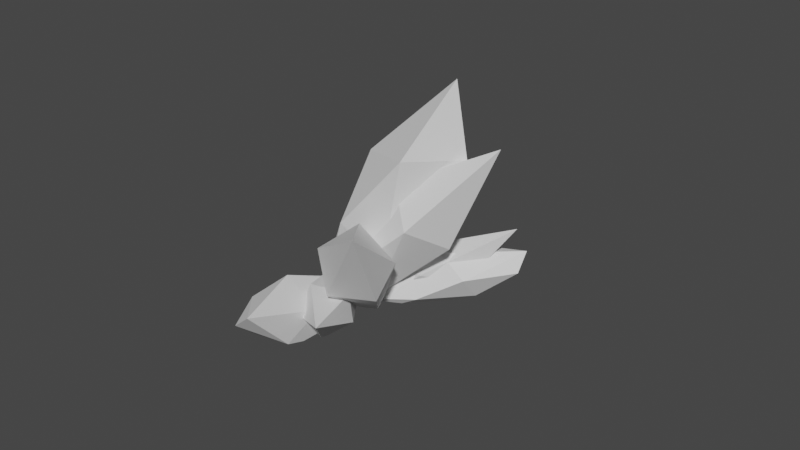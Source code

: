 # Source: Crystals.blend  (saved by Blender 2.82.7; exported with 4.5.12 LTS)
import bpy
from mathutils import Matrix  # noqa: F401  (used for matrix-valued properties, if any)

bpy.ops.wm.read_factory_settings(use_empty=True)
scene = bpy.context.scene
scene.name = 'Scene'

# ---- collections
col_collection = bpy.data.collections.new('Collection'); scene.collection.children.link(col_collection)

# ---- world
world_world = bpy.data.worlds.new('World'); scene.world = world_world
world_world.use_nodes = True; world_world.node_tree.nodes.clear()
_N = world_world.node_tree.nodes; _L = world_world.node_tree.links
n0 = _N.new('ShaderNodeOutputWorld'); n0.name = 'World Output'; n0.location = (300, 300)
n1 = _N.new('ShaderNodeBackground'); n1.name = 'Background'; n1.location = (10, 300)
n1.inputs[0].default_value = (0.05088, 0.05088, 0.05088, 1.0)
_L.new(n1.outputs[0], n0.inputs[0])
n0.is_active_output = True
world_world.color = (0.05088, 0.05088, 0.05088)
world_world.use_sun_shadow = False
world_world.sun_shadow_jitter_overblur = 0.0

# ---- meshes
me_icosphere_002 = bpy.data.meshes.new('Icosphere.002')
me_icosphere_002.from_pydata([(-5.367, 0.9499, 0.4274), (-4.929, -0.6098, -0.01547), (-6.231, 2.311, 0.2108), (-8.052, 1.326, 0.4878), (-2.686, -0.3002, 0.03673), (-3.787, -0.04584, -0.6088), (-7.205, 1.084, -0.03524), (-2.316, 2.11, -0.3465), (-3.642, 2.803, -0.7747), (-2.693, 3.191, -0.5468), (-4.929, 3.82, -0.464), (-1.888, 1.038, -0.6758), (-1.768, 0.9868, -0.6856), (-1.342, 0.9531, -0.6973), (-1.142, 0.8508, -0.6094), (-2.393, 1.377, -0.4733), (-2.554, 1.267, -0.6093), (-2.396, 1.377, -0.4731), (-2.843, 1.511, -0.5181), (-2.794, 1.386, -0.5644), (-2.67, 1.284, -0.5924), (-2.881, 1.44, -0.535), (-2.121, 0.018, 0.4279), (-2.833, 1.999, 0.2526), (-1.723, 2.141, 0.3389), (-1.22, 1.001, 0.4859), (-3.572, 1.769, 1.125), (-3.233, 0.5622, 0.2893), (-1.065, -0.4105, -0.2938), (-1.087, -0.4552, -0.3078), (-1.201, -0.4012, -0.2659), (-1.858, -0.08816, -0.1354), (-2.54, 0.3156, -0.0008034), (-1.109, 0.8487, -0.6109), (-2.331, 1.294, -0.1466), (-2.531, 1.33, -0.04409), (-2.421, 1.313, -0.1176), (-2.6, 1.242, -0.01349), (-2.861, 0.5249, 0.04461), (0.003618, -0.8923, 0.5238), (-0.5841, 0.797, 0.361), (0.5215, 0.724, 0.5238), (0.8497, -0.2723, 0.5238), (-0.1782, 0.1294, 1.061), (0.3226, -0.9928, 0.05359), (-0.8898, -0.5209, 0.3567), (-1.044, 7.493e-09, -0.05359), (0.3389, -0.2462, 0.9577), (-0.5382, -0.4462, -0.4011), (-0.7514, -0.2642, -0.3597), (-0.6396, 0.5639, 0.0009968), (-0.6784, 0.5145, -0.004913), (-1.032, 8.68e-09, -0.09055), (-0.9637, -0.08408, -0.1637), (-0.8656, -0.2018, -0.273), (-0.8843, -0.7435, -0.8775), (-0.3951, -0.8565, -0.5907), (-0.5666, -1.084, -0.7535), (0.4436, 0.8293, 0.3396), (0.6521, 0.543, 0.4063), (0.9032, -0.1973, 0.3943), (0.5479, -0.6827, 0.05359), (0.4279, -0.8497, -0.06221), (0.1424, -0.9373, -0.2654), (0.08304, 0.9411, 0.1348), (-0.3951, 0.7575, -0.2141), (-0.1178, -0.8444, -0.4103), (-0.3399, -0.5868, -0.4924), (-0.4469, 0.6707, -0.2675), (-0.8116, 1.525, -0.3017), (-0.6037, 1.098, -0.2682), (-0.9634, 1.384, -0.4318), (-1.472, 2.065, -0.5987), (-1.618, 1.885, -0.7338), (-1.096, 1.386, -0.5165), (-1.634, 1.506, -0.8325), (-1.055, 0.8973, -0.6042), (-1.064, 0.8525, -0.6201), (-1.175, 0.5361, -0.7651), (-1.356, 1.02, -0.7681), (-1.218, 0.9005, -0.7074), (-1.07, 0.8224, -0.6307)], [], [(0, 2, 3), (1, 0, 3), (6, 1, 3), (2, 6, 3), (4, 0, 1), (5, 1, 6), (4, 32, 38, 37, 0), (7, 9, 10), (8, 20, 19, 21, 10), (9, 8, 10), (21, 18, 17, 7, 10), (18, 21, 19, 6, 2), (19, 20, 16, 5, 6), (22, 25, 26), (27, 22, 26), (23, 27, 26), (24, 23, 26), (25, 24, 26), (37, 35, 2, 0), (33, 76, 74, 7, 17, 15, 14), (38, 32, 31, 27), (35, 36, 34, 15, 17, 18, 2), (30, 31, 32, 4), (36, 35, 37, 38, 27, 23), (34, 81, 80, 13, 14, 15), (29, 28, 49, 54, 53, 22), (31, 30, 29, 22, 27), (39, 42, 47), (45, 39, 43), (40, 45, 43), (41, 40, 43), (42, 41, 47), (47, 41, 43), (43, 39, 47), (46, 45, 40), (45, 44, 39), (44, 42, 39), (44, 61, 60, 42), (40, 51, 52, 46), (46, 52, 53, 54, 45), (54, 49, 48, 67, 66, 45), (50, 68, 70, 25), (53, 52, 51, 50, 25, 22), (48, 49, 28), (58, 64, 40, 41), (75, 79, 12, 11, 16, 20, 8), (74, 72, 9, 7), (56, 67, 48, 28, 29, 30, 4), (62, 61, 44), (80, 78, 11, 12, 13), (65, 68, 50, 51, 40), (59, 58, 41), (72, 73, 9), (63, 62, 44), (55, 57, 1, 5), (66, 63, 44, 45), (73, 75, 8, 9), (78, 55, 5, 16, 11), (70, 69, 24, 25), (63, 62, 61, 60, 59, 58, 64, 65, 68, 70, 69, 71, 76, 74, 72, 73, 75, 79, 77, 81, 80, 78, 55, 57, 56, 67, 66), (69, 71, 23, 24), (57, 56, 4, 1), (79, 77, 33, 14, 13, 12), (71, 76, 33, 77, 81, 34, 36, 23), (64, 65, 40), (60, 59, 41, 42)])
_uv = me_icosphere_002.uv_layers.new(name='UVMap')
_uv.uv.foreach_set('vector', [0.1267, 0.6103, 0.1858, 0.7741, 0.02672, 0.8634, 0.0, 0.4833, 0.1267, 0.6103, 0.02672, 0.8634, 0.832, 0.103, 0.7507, 0.3986, 0.7936, 0.0, 0.5877, 0.1655, 0.4324, 0.1, 0.4483, 0.0, 0.1395, 0.3089, 0.1267, 0.6103, 0.0, 0.4833, 0.832, 0.4863, 0.7507, 0.3986, 0.832, 0.103, 0.1395, 0.3089, 0.1957, 0.3358, 0.199, 0.3757, 0.2683, 0.3993, 0.1267, 0.6103, 0.3387, 0.4359, 0.3998, 0.5401, 0.344, 0.7702, 0.8863, 0.744, 0.9179, 0.5593, 0.9214, 0.5765, 0.9253, 0.5874, 0.9253, 0.9194, 0.7507, 0.5175, 0.6786, 0.4315, 0.7507, 0.2665, 0.2469, 0.4461, 0.2555, 0.447, 0.2688, 0.3993, 0.3387, 0.4359, 0.344, 0.7702, 0.5836, 0.5477, 0.575, 0.5458, 0.5713, 0.5567, 0.4324, 0.1, 0.5877, 0.1655, 0.5713, 0.5567, 0.5641, 0.5727, 0.5652, 0.5853, 0.402, 0.4928, 0.4324, 0.1, 0.2116, 0.2727, 0.3399, 0.2559, 0.3152, 0.4938, 0.1947, 0.4052, 0.2116, 0.2727, 0.3152, 0.4938, 0.8443, 0.2161, 0.9865, 0.2658, 0.8356, 0.2966, 0.9788, 0.7761, 0.9253, 0.6727, 0.9788, 0.5593, 0.3399, 0.2559, 0.402, 0.3736, 0.3152, 0.4938, 0.2683, 0.3993, 0.2776, 0.3996, 0.1858, 0.7741, 0.1267, 0.6103, 0.283, 0.2582, 0.29, 0.2565, 0.3321, 0.289, 0.3387, 0.4359, 0.2688, 0.3993, 0.2688, 0.399, 0.2816, 0.2611, 0.9422, 0.3371, 0.9391, 0.3788, 0.9378, 0.4658, 0.9184, 0.2966, 0.832, 0.4633, 0.8389, 0.4509, 0.8411, 0.4408, 0.8771, 0.4467, 0.8771, 0.447, 0.8863, 0.4965, 0.8402, 0.8745, 0.1913, 0.1809, 0.1903, 0.2544, 0.1957, 0.3358, 0.1395, 0.3089, 0.9276, 0.1748, 0.9231, 0.1867, 0.9306, 0.1945, 1.0, 0.2259, 0.9865, 0.2658, 0.8443, 0.2161, 0.8411, 0.4408, 0.8753, 0.2966, 0.8856, 0.3131, 0.8863, 0.3271, 0.8741, 0.3049, 0.8771, 0.4467, 0.1907, 0.1685, 0.1961, 0.1691, 0.2207, 0.1527, 0.2241, 0.1647, 0.2339, 0.1784, 0.2116, 0.2727, 0.9378, 0.4658, 0.9399, 0.5451, 0.9422, 0.5593, 0.8863, 0.4243, 0.9184, 0.2966, 0.0, 0.9018, 0.05507, 0.9977, 0.003547, 0.9896, 0.5152, 0.9208, 0.5345, 0.817, 0.6354, 0.8841, 0.6403, 0.9744, 0.5152, 0.9208, 0.6354, 0.8841, 0.4981, 0.8733, 0.4539, 0.9851, 0.402, 0.8948, 0.4995, 0.817, 0.4981, 0.8733, 0.4331, 0.8427, 0.4331, 0.8427, 0.4981, 0.8733, 0.402, 0.8948, 0.6354, 0.8841, 0.5345, 0.817, 0.6241, 0.8183, 0.533, 0.9744, 0.5152, 0.9208, 0.6403, 0.9744, 0.7389, 0.9489, 0.6855, 0.817, 0.7389, 0.847, 0.04564, 0.8902, 0.05507, 0.9977, 0.0, 0.9018, 0.04564, 0.8902, 0.0677, 0.9248, 0.07192, 0.9986, 0.05507, 0.9977, 0.9541, 0.8846, 0.9441, 0.8433, 0.9524, 0.7761, 0.9541, 0.7766, 0.6898, 1.0, 0.6858, 0.9993, 0.6786, 0.9885, 0.6678, 0.9732, 0.7389, 0.9489, 0.6678, 0.9732, 0.6574, 0.9601, 0.6516, 0.9302, 0.6403, 0.9047, 0.6484, 0.868, 0.7389, 0.9489, 0.7565, 0.8666, 0.7759, 0.8354, 0.796, 0.851, 0.7507, 0.9463, 0.2339, 0.1784, 0.2407, 0.1882, 0.3046, 0.1884, 0.3108, 0.188, 0.3399, 0.2559, 0.2116, 0.2727, 0.2145, 0.1238, 0.2207, 0.1527, 0.1961, 0.1691, 0.5122, 0.8926, 0.5129, 0.939, 0.4539, 0.9851, 0.4981, 0.8733, 0.6078, 0.6769, 0.5704, 0.7185, 0.558, 0.6757, 0.5598, 0.6617, 0.5652, 0.5853, 0.5641, 0.5727, 0.6786, 0.4315, 0.3321, 0.289, 0.3656, 0.3655, 0.3998, 0.5401, 0.3387, 0.4359, 0.1792, 0.08939, 0.2086, 0.09967, 0.2145, 0.1238, 0.1961, 0.1691, 0.1907, 0.1685, 0.1913, 0.1809, 0.1395, 0.3089, 0.06618, 0.8997, 0.0677, 0.9248, 0.04564, 0.8902, 0.5646, 0.7356, 0.5285, 0.7506, 0.5598, 0.6617, 0.558, 0.6757, 0.5665, 0.7211, 0.9253, 0.8735, 0.9253, 0.8614, 0.9428, 0.8499, 0.9441, 0.8433, 0.9541, 0.8846, 0.5128, 0.8625, 0.5122, 0.8926, 0.4981, 0.8733, 0.6742, 0.6761, 0.6482, 0.6672, 0.7507, 0.5175, 0.07192, 0.8634, 0.06618, 0.8997, 0.04564, 0.8902, 0.8228, 0.7917, 0.7951, 0.8354, 0.7507, 0.3986, 0.832, 0.4863, 0.6484, 0.868, 0.6576, 0.8386, 0.6855, 0.817, 0.7389, 0.9489, 0.6482, 0.6672, 0.6078, 0.6769, 0.6786, 0.4315, 0.7507, 0.5175, 0.5285, 0.7506, 0.4085, 0.817, 0.402, 0.4928, 0.5652, 0.5853, 0.5598, 0.6617, 0.796, 0.851, 0.8213, 0.8701, 0.8213, 0.9895, 0.7507, 0.9463, 0.2141, 0.0318, 0.2448, 0.008798, 0.2698, 0.006708, 0.3429, 0.0, 0.3918, 0.06782, 0.402, 0.105, 0.3839, 0.147, 0.3291, 0.1834, 0.317, 0.1834, 0.3443, 0.2237, 0.3676, 0.2691, 0.3425, 0.2758, 0.29, 0.2565, 0.3321, 0.289, 0.3656, 0.3655, 0.3374, 0.3693, 0.301, 0.3489, 0.2777, 0.2933, 0.2852, 0.2547, 0.282, 0.2535, 0.2775, 0.2727, 0.247, 0.2473, 0.1511, 0.1441, 0.1446, 0.09304, 0.1792, 0.08939, 0.2086, 0.09967, 0.2022, 0.06281, 0.9193, 0.0, 0.9372, 0.01712, 0.8443, 0.2161, 0.832, 0.09547, 0.1446, 0.09304, 0.1792, 0.08939, 0.1395, 0.3089, 0.0, 0.4833, 0.07192, 0.8991, 0.08644, 0.8634, 0.08833, 0.8672, 0.08905, 0.8702, 0.08083, 0.8938, 0.08905, 0.9333, 0.9372, 0.01712, 0.9916, 0.02932, 0.9965, 0.03536, 0.9966, 0.03045, 1.0, 0.0312, 0.9309, 0.1652, 0.9276, 0.1748, 0.8443, 0.2161, 0.5129, 0.939, 0.5152, 0.9958, 0.4539, 0.9851, 0.5152, 0.8206, 0.5128, 0.8625, 0.4981, 0.8733, 0.4995, 0.817])
me_icosphere_002.use_remesh_fix_poles = True
me_icosphere_002.use_remesh_preserve_attributes = False
me_icosphere_002.use_mirror_vertex_groups = False
me_icosphere_002.update()
me_icosphere_004 = bpy.data.meshes.new('Icosphere.004')
me_icosphere_004.from_pydata([(-0.5417, 0.4406, -0.9064), (-0.8688, 4.678, 0.0026), (-1.951, 4.3, -0.5247), (-0.9025, 5.29, -0.5306), (-0.1922, 5.147, -0.2523), (-1.944, 6.887, -0.1043), (-0.04465, 3.01, -0.1584), (-1.796, 3.828, -0.1005), (-0.7637, 3.532, -0.764), (-1.159, 6.59, -0.06654), (-2.844, 2.668, 0.5863), (-4.582, 3.737, -0.01665), (-3.301, 4.613, -0.02231), (-2.205, 4.173, 0.3677), (-5.784, 5.717, 0.9899), (-1.623, -0.1527, -0.7346), (-4.425, 2.295, 0.3783), (-3.625, 1.449, -0.1801), (-1.119, 2.022, -0.7499), (-0.6898, 1.57, -0.8423), (-0.5845, 0.5578, -0.8948), (-0.5518, 0.5813, -0.8999), (-0.6173, 1.493, -0.8579), (-0.96, 2.491, -0.2173), (-0.2653, 1.859, -0.2693), (-0.1855, 1.58, -0.2948), (-0.1672, 1.223, -0.3282), (-1.54, 2.57, -0.5673), (-0.5707, 0.4197, -0.8871), (-1.777, 3.135, -0.2401), (-1.815, 2.946, -0.432), (-1.617, 3.035, -0.2136), (-1.477, 2.922, -0.214), (-0.1509, 1.149, -0.339), (-0.5473, -0.1687, -0.6763), (0.1947, -1.018, 0.315), (-0.5841, 0.797, 0.361), (0.4409, 0.9381, 0.315), (-4.108e-07, 3.948e-09, 1.124), (-1.005, 2.511e-08, -0.5025), (-0.8898, -0.5209, 0.3567), (-0.8059, 0.3138, -0.2083), (-0.5594, 0.4665, -0.2701), (-0.841, 0.2792, -0.2228), (0.08505, 0.8199, -0.3635), (-0.1337, 0.7104, -0.4129), (-0.03603, 0.8007, -0.3836), (-0.5054, -0.1682, -0.6727), (-0.9976, 0.004922, -0.5038), (-0.9748, 0.05719, -0.4405), (-0.9402, 0.1183, -0.366), (-0.9866, -0.002021, -0.5112), (-0.9235, 0.1545, -0.3352), (-0.2271, 3.532, -0.6466), (-0.07909, 4.147, -0.522), (0.08456, 4.344, -0.3842), (0.1498, 3.259, -0.3292), (-0.5779, 1.366, -0.9421), (-0.5802, 1.354, -0.944), (0.1966, 2.506, -0.2898), (0.1142, 0.8625, -0.3592), (-0.4294, 2.701, -0.817), (-0.5809, 1.303, -0.9446), (0.1098, 0.8235, -0.3629), (0.3306, 0.8734, -0.1769), (-0.4918, 1.376, -0.8696), (-0.5348, 0.4316, -0.9057), (-0.5355, 0.4497, -0.9063), (-0.5157, 0.3687, -0.8897), (-0.5715, 1.367, -0.9367), (-0.5298, 0.5701, -0.9015), (0.9148, 0.07707, 0.315), (0.9696, -0.122, 0.3612), (0.9148, -0.2506, 0.315), (0.4798, -0.6954, -0.05131), (0.01568, -0.9045, -0.4422), (-0.4677, -0.3202, -0.8492), (-0.2974, -0.3531, -0.7058), (-0.03923, -0.8774, -0.4884), (-0.3338, -0.2327, -0.7365), (-0.2879, -0.3265, -0.6978), (-0.07934, -0.8248, -0.5222)], [], [(0, 28, 20), (0, 20, 21), (1, 4, 9), (7, 1, 5), (2, 7, 5), (3, 2, 5), (4, 3, 9), (9, 3, 5), (5, 1, 9), (8, 2, 3), (7, 6, 1), (6, 4, 1), (6, 56, 55, 4), (2, 27, 30), (10, 13, 14), (16, 10, 14), (11, 16, 14), (12, 11, 14), (13, 12, 14), (17, 16, 11), (11, 15, 17), (17, 15, 16), (15, 50, 52, 43, 16), (21, 70, 67, 0), (29, 31, 7), (25, 24, 13, 10), (24, 23, 32, 13), (19, 22, 65, 69), (30, 29, 7, 2), (18, 27, 2), (31, 32, 23, 7), (26, 33, 45, 46, 44), (22, 19, 18, 2, 8), (35, 73, 72, 38), (40, 35, 38), (36, 40, 38), (37, 36, 38), (39, 40, 36, 52, 50, 49), (39, 81, 78, 40), (44, 63, 60, 6, 7, 23, 24, 25, 26), (42, 45, 33), (51, 47, 80, 81, 39), (46, 45, 42, 41, 43, 52, 36), (49, 48, 39), (43, 41, 10, 16), (41, 42, 33, 26, 25, 10), (48, 51, 39), (59, 56, 6), (69, 57, 12, 13, 32, 31, 29, 30, 27, 18, 19), (57, 58, 11, 12), (53, 61, 8), (61, 65, 22, 8), (79, 77, 34), (58, 62, 15, 11), (64, 63, 44, 46, 36, 37), (71, 64, 37), (68, 76, 15, 62, 70, 21, 20, 28), (78, 75, 35, 40), (55, 54, 3, 4), (74, 73, 35), (77, 80, 47, 34), (67, 66, 0), (72, 71, 37, 38), (54, 53, 8, 3), (78, 75, 74, 73, 72, 71, 64, 63, 60, 59, 56, 55, 54, 53, 61, 65, 69, 57, 58, 62, 70, 67, 66, 68, 76, 79, 77, 80, 81), (60, 59, 6), (76, 79, 34, 47, 51, 48, 49, 50, 15), (75, 74, 35), (66, 68, 28, 0)])
_uv = me_icosphere_004.uv_layers.new(name='UVMap')
_uv.uv.foreach_set('vector', [0.06815, 0.735, 0.06513, 0.735, 0.06818, 0.7242, 0.1922, 0.0637, 0.1915, 0.07505, 0.1884, 0.07561, 0.4509, 0.27, 0.3773, 0.2574, 0.4029, 0.101, 0.5429, 0.3097, 0.4509, 0.27, 0.4473, 0.04911, 0.5217, 0.7649, 0.5552, 0.7206, 0.5568, 1.0, 0.05719, 0.4769, 0.1685, 0.4374, 0.0754, 0.6534, 0.0, 0.4422, 0.05719, 0.4769, 0.02367, 0.5996, 0.02367, 0.5996, 0.05719, 0.4769, 0.0754, 0.6534, 0.4473, 0.04911, 0.4509, 0.27, 0.4029, 0.101, 0.1081, 0.3253, 0.1685, 0.4374, 0.05719, 0.4769, 0.5429, 0.3097, 0.4442, 0.44, 0.4509, 0.27, 0.4442, 0.44, 0.3773, 0.2574, 0.4509, 0.27, 0.4442, 0.44, 0.4157, 0.4279, 0.3808, 0.3357, 0.3773, 0.2574, 0.03091, 0.7242, 0.01269, 0.8716, 0.0, 0.8304, 0.6821, 0.3621, 0.5767, 0.2613, 0.8006, 0.0, 0.8006, 0.3402, 0.6821, 0.3621, 0.8006, 0.0, 0.9367, 0.6775, 1.0, 0.5664, 1.0, 0.8849, 0.2487, 0.5228, 0.3741, 0.5014, 0.3773, 0.7242, 0.4269, 0.9887, 0.3773, 0.8923, 0.4269, 0.6408, 0.9534, 0.4614, 1.0, 0.5664, 0.9367, 0.6775, 0.3741, 0.5014, 0.2891, 0.06012, 0.3773, 0.2762, 0.8794, 0.8212, 0.8006, 0.6628, 0.9367, 0.8754, 0.8006, 0.6628, 0.8526, 0.6152, 0.8567, 0.6141, 0.8721, 0.6088, 0.9367, 0.8754, 0.1884, 0.07561, 0.1871, 0.07382, 0.1914, 0.0642, 0.1922, 0.0637, 0.5455, 0.6576, 0.5568, 0.6478, 0.5552, 0.7206, 0.499, 0.5559, 0.4959, 0.5295, 0.5767, 0.2613, 0.6821, 0.3621, 0.1096, 0.178, 0.1415, 0.257, 0.1674, 0.312, 0.1684, 0.4507, 0.1663, 0.1621, 0.1636, 0.1528, 0.1579, 0.1383, 0.1661, 0.1396, 0.5309, 0.6408, 0.5455, 0.6576, 0.5552, 0.7206, 0.5217, 0.7649, 0.03091, 0.933, 0.01269, 0.8716, 0.03091, 0.7242, 0.5536, 0.3834, 0.5475, 0.3977, 0.5254, 0.4518, 0.5429, 0.3097, 0.5088, 0.5867, 0.5099, 0.5937, 0.5212, 0.6317, 0.5122, 0.6272, 0.5036, 0.6296, 0.1636, 0.1528, 0.1663, 0.1621, 0.1825, 0.2168, 0.1685, 0.4374, 0.1081, 0.3253, 0.4295, 0.6408, 0.5092, 0.6757, 0.5163, 0.6847, 0.4269, 0.7418, 0.8277, 0.5446, 0.821, 0.4614, 0.917, 0.4745, 0.9367, 0.5854, 0.8277, 0.5446, 0.917, 0.4745, 0.5217, 0.791, 0.4433, 0.8196, 0.4269, 0.7418, 0.8375, 0.621, 0.8277, 0.5446, 0.9367, 0.5854, 0.8567, 0.6141, 0.8526, 0.6152, 0.8446, 0.6185, 0.6459, 0.6408, 0.6215, 0.7502, 0.6171, 0.7551, 0.5616, 0.6572, 0.5036, 0.6296, 0.5017, 0.6302, 0.5002, 0.6271, 0.4442, 0.44, 0.5429, 0.3097, 0.5254, 0.4518, 0.4959, 0.5295, 0.499, 0.5559, 0.5088, 0.5867, 0.5651, 0.6355, 0.5212, 0.6317, 0.5099, 0.5937, 0.6467, 0.6423, 0.6573, 0.688, 0.6547, 0.7122, 0.6215, 0.7502, 0.6459, 0.6408, 0.6607, 0.7134, 0.6573, 0.7057, 0.6668, 0.6698, 0.6704, 0.6492, 0.6688, 0.6465, 0.658, 0.6408, 0.7234, 0.6622, 0.06876, 0.7307, 0.06818, 0.7244, 0.06876, 0.7242, 0.5934, 0.6408, 0.5902, 0.6389, 0.6821, 0.3621, 0.8006, 0.3402, 0.5902, 0.6389, 0.5651, 0.6355, 0.5099, 0.5937, 0.5088, 0.5867, 0.499, 0.5559, 0.6821, 0.3621, 0.06876, 0.7253, 0.06928, 0.7242, 0.06928, 0.7258, 0.4398, 0.492, 0.4157, 0.4279, 0.4442, 0.44, 0.1661, 0.1396, 0.1667, 0.1396, 0.2487, 0.5228, 0.1684, 0.4507, 0.1674, 0.312, 0.1745, 0.3266, 0.1844, 0.3405, 0.1982, 0.3236, 0.1926, 0.2804, 0.1825, 0.2168, 0.1663, 0.1621, 0.1667, 0.1396, 0.1674, 0.1387, 0.3741, 0.5014, 0.2487, 0.5228, 0.06392, 0.3063, 0.1101, 0.2441, 0.1081, 0.3253, 0.1101, 0.2441, 0.1579, 0.1383, 0.1636, 0.1528, 0.1081, 0.3253, 0.05871, 0.7336, 0.06513, 0.7242, 0.06513, 0.7524, 0.1674, 0.1387, 0.169, 0.1346, 0.2891, 0.06012, 0.3741, 0.5014, 0.6801, 0.7452, 0.663, 0.7263, 0.6629, 0.7241, 0.6607, 0.7134, 0.7234, 0.6622, 0.7234, 0.7533, 0.7193, 0.8064, 0.6801, 0.7452, 0.7234, 0.7533, 0.192, 0.05712, 0.209, 0.0, 0.2891, 0.06012, 0.169, 0.1346, 0.1871, 0.07382, 0.1884, 0.07561, 0.1915, 0.07505, 0.1946, 0.06343, 0.6171, 0.7551, 0.6134, 0.7592, 0.5568, 0.7592, 0.5616, 0.6572, 0.007595, 0.3642, 0.02993, 0.3525, 0.05719, 0.4769, 0.0, 0.4422, 0.771, 0.6985, 0.7762, 0.7635, 0.7234, 0.6856, 0.05871, 0.8349, 0.05642, 0.8349, 0.04609, 0.8135, 0.04664, 0.8102, 0.1914, 0.0642, 0.1919, 0.06271, 0.1922, 0.0637, 0.5163, 0.6847, 0.5217, 0.7024, 0.5217, 0.791, 0.4269, 0.7418, 0.02993, 0.3525, 0.06392, 0.3063, 0.1081, 0.3253, 0.05719, 0.4769, 0.8354, 0.004044, 0.8409, 0.0, 0.8963, 0.004561, 0.9537, 0.0308, 0.9625, 0.04051, 0.9608, 0.05974, 0.9141, 0.1476, 0.8887, 0.1498, 0.8901, 0.1531, 0.9348, 0.2957, 0.9461, 0.3636, 0.9625, 0.4614, 0.9403, 0.4489, 0.9107, 0.399, 0.8704, 0.3317, 0.8348, 0.2166, 0.8258, 0.2182, 0.8251, 0.2183, 0.8246, 0.2173, 0.8234, 0.2128, 0.8131, 0.1466, 0.8099, 0.1361, 0.8095, 0.1345, 0.8103, 0.1284, 0.8006, 0.06608, 0.8171, 0.06979, 0.8185, 0.05808, 0.8201, 0.06014, 0.8322, 0.009886, 0.5002, 0.6271, 0.4398, 0.492, 0.4442, 0.44, 0.05651, 0.8257, 0.0486, 0.831, 0.04664, 0.8102, 0.04609, 0.8135, 0.0401, 0.7654, 0.03973, 0.7641, 0.03571, 0.7627, 0.03091, 0.7617, 0.05871, 0.7242, 0.7762, 0.6408, 0.771, 0.6985, 0.7234, 0.6856, 0.06818, 0.736, 0.06636, 0.7417, 0.06513, 0.735, 0.06815, 0.735])
me_icosphere_004.use_remesh_fix_poles = True
me_icosphere_004.use_remesh_preserve_attributes = False
me_icosphere_004.use_mirror_vertex_groups = False
me_icosphere_004.update()

# ---- objects
ob_cystal1 = bpy.data.objects.new('Cystal1', me_icosphere_002)
ob_cystal2 = bpy.data.objects.new('Cystal2', me_icosphere_004)

# ---- transforms, parenting, visibility, modifiers, constraints
ob_cystal1.location = (0.06858, -2.133, 0.1816)
ob_cystal1.rotation_euler = (-0.6847, 1.048, -2.08)
ob_cystal1.scale = (0.973, 0.973, 3.406)
ob_cystal1.lineart.crease_threshold = 0.0
ob_cystal2.location = (0.602, -1.811, 0.407)
ob_cystal2.rotation_euler = (2.839e-07, 1.244, -0.9298)
ob_cystal2.scale = (0.7948, 0.7948, 2.782)
ob_cystal2.lineart.crease_threshold = 0.0

# ---- collection membership
col_collection.objects.link(ob_cystal1)
col_collection.objects.link(ob_cystal2)

# ---- scene / render settings (as saved in the file)
scene.frame_start = 1; scene.frame_end = 250; scene.frame_set(1)
scene.render.engine = 'BLENDER_EEVEE_NEXT'
scene.cycles.use_denoising = False
scene.cycles.samples = 128
scene.cycles.sampling_pattern = 'TABULATED_SOBOL'
scene.cycles.use_adaptive_sampling = False
scene.cycles.use_light_tree = False
scene.view_settings.view_transform = 'Filmic'
bpy.context.view_layer.update()

# ---- added for rendering (the .blend has no active camera and no usable light): camera, sun
cam_auto = bpy.data.cameras.new('AutoCamera')
cam_auto.lens = 50.0
cam_auto.sensor_width = 36.0
cam_auto.clip_end = 1000.0
ob_auto_camera = bpy.data.objects.new('AutoCamera', cam_auto)
scene.collection.objects.link(ob_auto_camera)
ob_auto_camera.location = (19.253, -21.1141, 16.5443)
ob_auto_camera.rotation_euler = (1.09748, -7.21219e-08, 0.694738)
scene.camera = ob_auto_camera
light_auto_sun = bpy.data.lights.new('AutoSun', 'SUN')
light_auto_sun.energy = 3.0
light_auto_sun.angle = 0.0523599
ob_auto_sun = bpy.data.objects.new('AutoSun', light_auto_sun)
scene.collection.objects.link(ob_auto_sun)
ob_auto_sun.rotation_euler = (0.872665, 0.174533, 0.523599)
bpy.context.view_layer.update()
